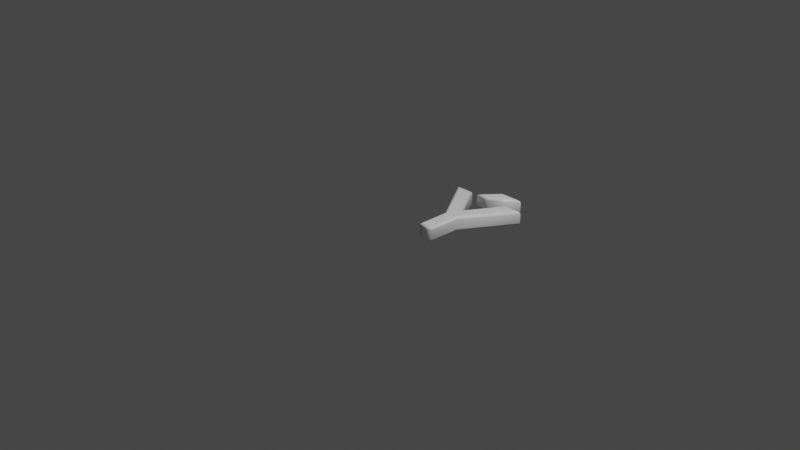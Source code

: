 # Source: 221.blend  (saved by Blender 2.83.19; exported with 4.5.12 LTS)
import bpy
from mathutils import Matrix  # noqa: F401  (used for matrix-valued properties, if any)

bpy.ops.wm.read_factory_settings(use_empty=True)
scene = bpy.context.scene
scene.name = 'Scene'

# ---- collections
col_collection = bpy.data.collections.new('Collection'); scene.collection.children.link(col_collection)

# ---- materials (node trees are filled in below, after node groups)
mat_material = bpy.data.materials.new('Material')
mat_material.alpha_threshold = 0.0
mat_material.use_transparent_shadow = False
mat_material.line_color = (0.0, 0.0, 0.0, 1.0)

# ---- material node trees
mat_material.use_nodes = True; mat_material.node_tree.nodes.clear()
_N = mat_material.node_tree.nodes; _L = mat_material.node_tree.links
n0 = _N.new('ShaderNodeOutputMaterial'); n0.name = 'Material Output'; n0.location = (300, 300)
n1 = _N.new('ShaderNodeBsdfPrincipled'); n1.name = 'Principled BSDF'; n1.location = (10, 300)
n1.distribution = 'GGX'
n1.subsurface_method = 'BURLEY'
n1.inputs[0].default_value = (1.0, 1.0, 1.0, 1.0)
n1.inputs[2].default_value = 0.4
n1.inputs[3].default_value = 1.45
n1.inputs[27].default_value = (0.0, 0.0, 0.0, 1.0)
n1.inputs[28].default_value = 1.0
_L.new(n1.outputs[0], n0.inputs[0])
n0.is_active_output = True

# ---- world
world_world = bpy.data.worlds.new('World'); scene.world = world_world
world_world.use_nodes = True; world_world.node_tree.nodes.clear()
_N = world_world.node_tree.nodes; _L = world_world.node_tree.links
n0 = _N.new('ShaderNodeOutputWorld'); n0.name = 'World Output'; n0.location = (300, 300)
n1 = _N.new('ShaderNodeBackground'); n1.name = 'Background'; n1.location = (10, 300)
n1.inputs[0].default_value = (0.05088, 0.05088, 0.05088, 1.0)
_L.new(n1.outputs[0], n0.inputs[0])
n0.is_active_output = True
world_world.color = (0.05088, 0.05088, 0.05088)
world_world.use_sun_shadow = False
world_world.sun_shadow_jitter_overblur = 0.0

# ---- cameras
cam_camera = bpy.data.cameras.new('Camera')
cam_camera.clip_end = 100.0
cam_camera.ortho_scale = 7.314

# ---- lights
light_light = bpy.data.lights.new('Light', 'POINT')
light_light.transmission_factor = 0.0
light_light.energy = 1000.0
light_light.shadow_soft_size = 0.1
light_light.shadow_maximum_resolution = 0.006
light_light.use_absolute_resolution = True

# ---- meshes
me_221 = bpy.data.meshes.new('221')
me_221.from_pydata([(0.3069, 0.9182, 0.08), (0.4325, 1.066, 0.08), (0.5782, 1.066, 0.08), (0.3839, 0.9182, 0.08), (0.7855, 0.8637, 0.08), (0.4609, 0.3389, 0.08), (0.4609, 1.311e-09, 0.08), (0.3507, 1.311e-09, 0.08), (0.3507, 0.3389, 0.08), (0.01777, 0.8637, 0.08), (0.154, 0.8637, 0.08), (0.4076, 0.4431, 0.08), (0.654, 0.8637, 0.08), (0.3069, 0.9182, -0.08), (0.4325, 1.066, -0.08), (0.5782, 1.066, -0.08), (0.3839, 0.9182, -0.08), (0.7855, 0.8637, -0.08), (0.4609, 0.3389, -0.08), (0.4609, -3.577e-10, -0.08), (0.3507, -3.577e-10, -0.08), (0.3507, 0.3389, -0.08), (0.01777, 0.8637, -0.08), (0.154, 0.8637, -0.08), (0.4076, 0.4431, -0.08), (0.654, 0.8637, -0.08), (0.3069, 0.9182, -0.08), (0.2821, 0.9068, -0.07772), (0.2611, 0.897, -0.07121), (0.247, 0.8905, -0.06148), (0.2421, 0.8882, -0.05), (0.2421, 0.8882, 0.05), (0.247, 0.8905, 0.06148), (0.2611, 0.897, 0.07121), (0.2821, 0.9068, 0.07772), (0.3069, 0.9182, 0.08), (0.4325, 1.066, -0.08), (0.4271, 1.078, -0.07772), (0.4226, 1.088, -0.07121), (0.4196, 1.094, -0.06148), (0.4186, 1.096, -0.05), (0.4186, 1.096, 0.05), (0.4196, 1.094, 0.06148), (0.4226, 1.088, 0.07121), (0.4271, 1.078, 0.07772), (0.4325, 1.066, 0.08), (0.5782, 1.066, -0.08), (0.6122, 1.078, -0.07772), (0.641, 1.088, -0.07121), (0.6603, 1.094, -0.06148), (0.667, 1.096, -0.05), (0.667, 1.096, 0.05), (0.6603, 1.094, 0.06148), (0.641, 1.088, 0.07121), (0.6122, 1.078, 0.07772), (0.5782, 1.066, 0.08), (0.3839, 0.9182, -0.08), (0.3878, 0.9068, -0.07772), (0.391, 0.897, -0.07121), (0.3932, 0.8905, -0.06148), (0.394, 0.8882, -0.05), (0.394, 0.8882, 0.05), (0.3932, 0.8905, 0.06148), (0.391, 0.897, 0.07121), (0.3878, 0.9068, 0.07772), (0.3839, 0.9182, 0.08), (0.7855, 0.8637, -0.08), (0.8061, 0.8752, -0.07772), (0.8236, 0.885, -0.07121), (0.8353, 0.8915, -0.06148), (0.8394, 0.8937, -0.05), (0.8394, 0.8937, 0.05), (0.8353, 0.8915, 0.06148), (0.8236, 0.885, 0.07121), (0.8061, 0.8752, 0.07772), (0.7855, 0.8637, 0.08), (0.4609, 0.3389, -0.08), (0.4724, 0.3356, -0.07772), (0.4821, 0.3328, -0.07121), (0.4886, 0.331, -0.06148), (0.4909, 0.3303, -0.05), (0.4909, 0.3303, 0.05), (0.4886, 0.331, 0.06148), (0.4821, 0.3328, 0.07121), (0.4724, 0.3356, 0.07772), (0.4609, 0.3389, 0.08), (0.4609, -3.577e-10, -0.08), (0.4724, -0.01148, -0.07772), (0.4821, -0.02121, -0.07121), (0.4886, -0.02772, -0.06148), (0.4909, -0.03, -0.05), (0.4909, -0.03, 0.05), (0.4886, -0.02772, 0.06148), (0.4821, -0.02121, 0.07121), (0.4724, -0.01148, 0.07772), (0.4609, 1.311e-09, 0.08), (0.3507, -3.577e-10, -0.08), (0.3392, -0.01148, -0.07772), (0.3295, -0.02121, -0.07121), (0.323, -0.02772, -0.06148), (0.3207, -0.03, -0.05), (0.3207, -0.03, 0.05), (0.323, -0.02772, 0.06148), (0.3295, -0.02121, 0.07121), (0.3392, -0.01148, 0.07772), (0.3507, 1.311e-09, 0.08), (0.3507, 0.3389, -0.08), (0.3392, 0.3355, -0.07772), (0.3295, 0.3327, -0.07121), (0.323, 0.3308, -0.06148), (0.3207, 0.3302, -0.05), (0.3207, 0.3302, 0.05), (0.323, 0.3308, 0.06148), (0.3295, 0.3327, 0.07121), (0.3392, 0.3355, 0.07772), (0.3507, 0.3389, 0.08), (0.01777, 0.8637, -0.08), (-0.003105, 0.8752, -0.07772), (-0.0208, 0.885, -0.07121), (-0.03263, 0.8915, -0.06148), (-0.03678, 0.8937, -0.05), (-0.03678, 0.8937, 0.05), (-0.03263, 0.8915, 0.06148), (-0.0208, 0.885, 0.07121), (-0.003105, 0.8752, 0.07772), (0.01777, 0.8637, 0.08), (0.154, 0.8637, -0.08), (0.1605, 0.8752, -0.07772), (0.166, 0.885, -0.07121), (0.1697, 0.8915, -0.06148), (0.171, 0.8937, -0.05), (0.171, 0.8937, 0.05), (0.1697, 0.8915, 0.06148), (0.166, 0.885, 0.07121), (0.1605, 0.8752, 0.07772), (0.154, 0.8637, 0.08), (0.4076, 0.4431, -0.08), (0.4074, 0.4656, -0.07772), (0.4073, 0.4846, -0.07121), (0.4072, 0.4974, -0.06148), (0.4072, 0.5018, -0.05), (0.4072, 0.5018, 0.05), (0.4072, 0.4974, 0.06148), (0.4073, 0.4846, 0.07121), (0.4074, 0.4656, 0.07772), (0.4076, 0.4431, 0.08), (0.654, 0.8637, -0.08), (0.6474, 0.8752, -0.07772), (0.6419, 0.885, -0.07121), (0.6381, 0.8915, -0.06148), (0.6368, 0.8937, -0.05), (0.6368, 0.8937, 0.05), (0.6381, 0.8915, 0.06148), (0.6419, 0.885, 0.07121), (0.6474, 0.8752, 0.07772), (0.654, 0.8637, 0.08)], [], [(8, 10, 9), (8, 11, 10), (11, 4, 12), (11, 5, 4), (8, 5, 11), (7, 5, 8), (7, 6, 5), (0, 2, 1), (0, 3, 2), (23, 21, 22), (24, 21, 23), (17, 24, 25), (18, 24, 17), (18, 21, 24), (18, 20, 21), (19, 20, 18), (15, 13, 14), (16, 13, 15), (27, 37, 36, 26), (28, 38, 37, 27), (29, 39, 38, 28), (30, 40, 39, 29), (31, 41, 40, 30), (32, 42, 41, 31), (33, 43, 42, 32), (34, 44, 43, 33), (35, 45, 44, 34), (37, 47, 46, 36), (38, 48, 47, 37), (39, 49, 48, 38), (40, 50, 49, 39), (41, 51, 50, 40), (42, 52, 51, 41), (43, 53, 52, 42), (44, 54, 53, 43), (45, 55, 54, 44), (47, 57, 56, 46), (48, 58, 57, 47), (49, 59, 58, 48), (50, 60, 59, 49), (51, 61, 60, 50), (52, 62, 61, 51), (53, 63, 62, 52), (54, 64, 63, 53), (55, 65, 64, 54), (57, 27, 26, 56), (58, 28, 27, 57), (59, 29, 28, 58), (60, 30, 29, 59), (61, 31, 30, 60), (62, 32, 31, 61), (63, 33, 32, 62), (64, 34, 33, 63), (65, 35, 34, 64), (67, 77, 76, 66), (68, 78, 77, 67), (69, 79, 78, 68), (70, 80, 79, 69), (71, 81, 80, 70), (72, 82, 81, 71), (73, 83, 82, 72), (74, 84, 83, 73), (75, 85, 84, 74), (77, 87, 86, 76), (78, 88, 87, 77), (79, 89, 88, 78), (80, 90, 89, 79), (81, 91, 90, 80), (82, 92, 91, 81), (83, 93, 92, 82), (84, 94, 93, 83), (85, 95, 94, 84), (87, 97, 96, 86), (88, 98, 97, 87), (89, 99, 98, 88), (90, 100, 99, 89), (91, 101, 100, 90), (92, 102, 101, 91), (93, 103, 102, 92), (94, 104, 103, 93), (95, 105, 104, 94), (97, 107, 106, 96), (98, 108, 107, 97), (99, 109, 108, 98), (100, 110, 109, 99), (101, 111, 110, 100), (102, 112, 111, 101), (103, 113, 112, 102), (104, 114, 113, 103), (105, 115, 114, 104), (107, 117, 116, 106), (108, 118, 117, 107), (109, 119, 118, 108), (110, 120, 119, 109), (111, 121, 120, 110), (112, 122, 121, 111), (113, 123, 122, 112), (114, 124, 123, 113), (115, 125, 124, 114), (117, 127, 126, 116), (118, 128, 127, 117), (119, 129, 128, 118), (120, 130, 129, 119), (121, 131, 130, 120), (122, 132, 131, 121), (123, 133, 132, 122), (124, 134, 133, 123), (125, 135, 134, 124), (127, 137, 136, 126), (128, 138, 137, 127), (129, 139, 138, 128), (130, 140, 139, 129), (131, 141, 140, 130), (132, 142, 141, 131), (133, 143, 142, 132), (134, 144, 143, 133), (135, 145, 144, 134), (137, 147, 146, 136), (138, 148, 147, 137), (139, 149, 148, 138), (140, 150, 149, 139), (141, 151, 150, 140), (142, 152, 151, 141), (143, 153, 152, 142), (144, 154, 153, 143), (145, 155, 154, 144), (147, 67, 66, 146), (148, 68, 67, 147), (149, 69, 68, 148), (150, 70, 69, 149), (151, 71, 70, 150), (152, 72, 71, 151), (153, 73, 72, 152), (154, 74, 73, 153), (155, 75, 74, 154)])
me_221.polygons.foreach_set('use_smooth', [0, 0, 0, 0, 0, 0, 0, 0, 0, 0, 0, 0, 0, 0, 0, 0, 0, 0, 1, 1, 1, 1, 1, 1, 1, 1, 1, 1, 1, 1, 1, 1, 1, 1, 1, 1, 1, 1, 1, 1, 1, 1, 1, 1, 1, 1, 1, 1, 1, 1, 1, 1, 1, 1, 1, 1, 1, 1, 1, 1, 1, 1, 1, 1, 1, 1, 1, 1, 1, 1, 1, 1, 1, 1, 1, 1, 1, 1, 1, 1, 1, 1, 1, 1, 1, 1, 1, 1, 1, 1, 1, 1, 1, 1, 1, 1, 1, 1, 1, 1, 1, 1, 1, 1, 1, 1, 1, 1, 1, 1, 1, 1, 1, 1, 1, 1, 1, 1, 1, 1, 1, 1, 1, 1, 1, 1, 1, 1, 1, 1, 1, 1, 1, 1, 1])
_uv = me_221.uv_layers.new(name='UVMap')
_uv.uv.foreach_set('vector', [0.1949, 0.8085, 0.4964, 0.9215, 0.4964, 0.9998, 0.1949, 0.8085, 0.2548, 0.7759, 0.4964, 0.9215, 0.2548, 0.7759, 0.4964, 0.5587, 0.4964, 0.6343, 0.2548, 0.7759, 0.1949, 0.7452, 0.4964, 0.5587, 0.1949, 0.8085, 0.1949, 0.7452, 0.2548, 0.7759, 0.0001996, 0.8085, 0.1949, 0.7452, 0.1949, 0.8085, 0.0001996, 0.8085, 0.0001996, 0.7452, 0.1949, 0.7452, 0.8528, 0.0001996, 0.8796, 0.1757, 0.8289, 0.1092, 0.8528, 0.0001996, 0.8796, 0.03539, 0.8796, 0.1757, 0.993, 0.637, 0.6915, 0.75, 0.993, 0.5587, 0.7514, 0.7827, 0.6915, 0.75, 0.993, 0.637, 0.993, 0.9998, 0.7514, 0.7827, 0.993, 0.9242, 0.6915, 0.8133, 0.7514, 0.7827, 0.993, 0.9998, 0.6915, 0.8133, 0.6915, 0.75, 0.7514, 0.7827, 0.6915, 0.8133, 0.4968, 0.75, 0.6915, 0.75, 0.4968, 0.8133, 0.4968, 0.75, 0.6915, 0.8133, 0.8796, 0.1761, 0.8528, 0.3517, 0.8289, 0.2427, 0.8796, 0.3165, 0.8528, 0.3517, 0.8796, 0.1761, 0.7436, 0.4057, 0.7512, 0.2253, 0.7462, 0.2263, 0.7451, 0.3812, 0.7434, 0.4278, 0.7568, 0.2243, 0.7512, 0.2253, 0.7436, 0.4057, 0.7446, 0.4453, 0.763, 0.2234, 0.7568, 0.2243, 0.7434, 0.4278, 0.7469, 0.4564, 0.7698, 0.2225, 0.763, 0.2234, 0.7446, 0.4453, 0.7418, 0.4454, 0.7061, 0.2078, 0.7698, 0.2225, 0.7469, 0.4564, 0.7448, 0.4418, 0.7045, 0.2079, 0.7061, 0.2078, 0.7418, 0.4454, 0.7489, 0.4327, 0.7023, 0.2077, 0.7045, 0.2079, 0.7448, 0.4418, 0.753, 0.4198, 0.6983, 0.207, 0.7023, 0.2077, 0.7489, 0.4327, 0.7562, 0.4062, 0.6909, 0.2051, 0.6983, 0.207, 0.753, 0.4198, 0.7512, 0.2253, 0.8147, 0.1026, 0.8102, 0.136, 0.7462, 0.2263, 0.7568, 0.2243, 0.8178, 0.07296, 0.8147, 0.1026, 0.7512, 0.2253, 0.763, 0.2234, 0.8187, 0.05037, 0.8178, 0.07296, 0.7568, 0.2243, 0.7698, 0.2225, 0.8173, 0.03734, 0.8187, 0.05037, 0.763, 0.2234, 0.7061, 0.2078, 0.8285, 0.0001996, 0.8173, 0.03734, 0.7698, 0.2225, 0.7045, 0.2079, 0.8253, 0.00728, 0.8285, 0.0001996, 0.7061, 0.2078, 0.7023, 0.2077, 0.8192, 0.0252, 0.8253, 0.00728, 0.7045, 0.2079, 0.6983, 0.207, 0.8112, 0.05111, 0.8192, 0.0252, 0.7023, 0.2077, 0.6909, 0.2051, 0.8026, 0.08066, 0.8112, 0.05111, 0.6983, 0.207, 0.8147, 0.1026, 0.7751, 0.3398, 0.7797, 0.3365, 0.8102, 0.136, 0.8178, 0.07296, 0.7698, 0.3422, 0.7751, 0.3398, 0.8147, 0.1026, 0.8187, 0.05037, 0.7637, 0.3438, 0.7698, 0.3422, 0.8178, 0.07296, 0.8173, 0.03734, 0.7571, 0.3447, 0.7637, 0.3438, 0.8187, 0.05037, 0.8285, 0.0001996, 0.8172, 0.3576, 0.7571, 0.3447, 0.8173, 0.03734, 0.8253, 0.00728, 0.8172, 0.3585, 0.8172, 0.3576, 0.8285, 0.0001996, 0.8192, 0.0252, 0.8182, 0.3594, 0.8172, 0.3585, 0.8253, 0.00728, 0.8112, 0.05111, 0.8213, 0.3609, 0.8182, 0.3594, 0.8192, 0.0252, 0.8026, 0.08066, 0.8285, 0.3639, 0.8213, 0.3609, 0.8112, 0.05111, 0.7751, 0.3398, 0.7436, 0.4057, 0.7451, 0.3812, 0.7797, 0.3365, 0.7698, 0.3422, 0.7434, 0.4278, 0.7436, 0.4057, 0.7751, 0.3398, 0.7637, 0.3438, 0.7446, 0.4453, 0.7434, 0.4278, 0.7698, 0.3422, 0.7571, 0.3447, 0.7469, 0.4564, 0.7446, 0.4453, 0.7637, 0.3438, 0.8172, 0.3576, 0.7418, 0.4454, 0.7469, 0.4564, 0.7571, 0.3447, 0.8172, 0.3585, 0.7448, 0.4418, 0.7418, 0.4454, 0.8172, 0.3576, 0.8182, 0.3594, 0.7489, 0.4327, 0.7448, 0.4418, 0.8172, 0.3585, 0.8213, 0.3609, 0.753, 0.4198, 0.7489, 0.4327, 0.8182, 0.3594, 0.8285, 0.3639, 0.7562, 0.4062, 0.753, 0.4198, 0.8213, 0.3609, 0.1936, 0.231, 0.438, 0.1556, 0.4402, 0.1623, 0.2002, 0.239, 0.1872, 0.2232, 0.4358, 0.1489, 0.438, 0.1556, 0.1936, 0.231, 0.1806, 0.2153, 0.4337, 0.142, 0.4358, 0.1489, 0.1872, 0.2232, 0.1739, 0.2061, 0.4316, 0.1349, 0.4337, 0.142, 0.1806, 0.2153, 0.1851, 0.206, 0.3962, 0.04804, 0.4316, 0.1349, 0.1739, 0.2061, 0.1797, 0.2024, 0.3936, 0.04213, 0.3962, 0.04804, 0.1851, 0.206, 0.1741, 0.198, 0.3912, 0.03644, 0.3936, 0.04213, 0.1797, 0.2024, 0.1682, 0.1921, 0.389, 0.03096, 0.3912, 0.03644, 0.1741, 0.198, 0.1616, 0.1843, 0.3869, 0.02577, 0.389, 0.03096, 0.1682, 0.1921, 0.438, 0.1556, 0.5436, 0.05068, 0.5442, 0.05416, 0.4402, 0.1623, 0.4358, 0.1489, 0.543, 0.04726, 0.5436, 0.05068, 0.438, 0.1556, 0.4337, 0.142, 0.5424, 0.04379, 0.543, 0.04726, 0.4358, 0.1489, 0.4316, 0.1349, 0.5418, 0.04028, 0.5424, 0.04379, 0.4337, 0.142, 0.3962, 0.04804, 0.543, 0.02058, 0.5418, 0.04028, 0.4316, 0.1349, 0.3936, 0.04213, 0.5434, 0.01611, 0.543, 0.02058, 0.3962, 0.04804, 0.3912, 0.03644, 0.5438, 0.01145, 0.5434, 0.01611, 0.3936, 0.04213, 0.389, 0.03096, 0.5446, 0.006266, 0.5438, 0.01145, 0.3912, 0.03644, 0.3869, 0.02577, 0.5456, 0.0001996, 0.5446, 0.006266, 0.389, 0.03096, 0.5436, 0.05068, 0.5691, 0.06178, 0.5646, 0.06384, 0.5442, 0.05416, 0.543, 0.04726, 0.5735, 0.0596, 0.5691, 0.06178, 0.5436, 0.05068, 0.5424, 0.04379, 0.5779, 0.05724, 0.5735, 0.0596, 0.543, 0.04726, 0.5418, 0.04028, 0.5825, 0.05461, 0.5779, 0.05724, 0.5424, 0.04379, 0.543, 0.02058, 0.5966, 0.03591, 0.5825, 0.05461, 0.5418, 0.04028, 0.5434, 0.01611, 0.5996, 0.0326, 0.5966, 0.03591, 0.543, 0.02058, 0.5438, 0.01145, 0.6029, 0.02869, 0.5996, 0.0326, 0.5434, 0.01611, 0.5446, 0.006266, 0.6067, 0.02406, 0.6029, 0.02869, 0.5438, 0.01145, 0.5456, 0.0001996, 0.6114, 0.01834, 0.6067, 0.02406, 0.5446, 0.006266, 0.5691, 0.06178, 0.547, 0.202, 0.5402, 0.2033, 0.5646, 0.06384, 0.5735, 0.0596, 0.5539, 0.2007, 0.547, 0.202, 0.5691, 0.06178, 0.5779, 0.05724, 0.5608, 0.1994, 0.5539, 0.2007, 0.5735, 0.0596, 0.5825, 0.05461, 0.5679, 0.1979, 0.5608, 0.1994, 0.5779, 0.05724, 0.5966, 0.03591, 0.665, 0.1911, 0.5679, 0.1979, 0.5825, 0.05461, 0.5996, 0.0326, 0.6718, 0.1897, 0.665, 0.1911, 0.5966, 0.03591, 0.6029, 0.02869, 0.6783, 0.1883, 0.6718, 0.1897, 0.5996, 0.0326, 0.6067, 0.02406, 0.6846, 0.1869, 0.6783, 0.1883, 0.6029, 0.02869, 0.6114, 0.01834, 0.6905, 0.1857, 0.6846, 0.1869, 0.6067, 0.02406, 0.547, 0.202, 0.6509, 0.4709, 0.6467, 0.4699, 0.5402, 0.2033, 0.5539, 0.2007, 0.6548, 0.4718, 0.6509, 0.4709, 0.547, 0.202, 0.5608, 0.1994, 0.6587, 0.4726, 0.6548, 0.4718, 0.5539, 0.2007, 0.5679, 0.1979, 0.6627, 0.4733, 0.6587, 0.4726, 0.5608, 0.1994, 0.665, 0.1911, 0.6542, 0.4731, 0.6627, 0.4733, 0.5679, 0.1979, 0.6718, 0.1897, 0.6576, 0.4729, 0.6542, 0.4731, 0.665, 0.1911, 0.6783, 0.1883, 0.6615, 0.4727, 0.6576, 0.4729, 0.6718, 0.1897, 0.6846, 0.1869, 0.6663, 0.4724, 0.6615, 0.4727, 0.6783, 0.1883, 0.6905, 0.1857, 0.6724, 0.472, 0.6663, 0.4724, 0.6846, 0.1869, 0.6509, 0.4709, 0.6176, 0.4875, 0.6184, 0.4832, 0.6467, 0.4699, 0.6548, 0.4718, 0.617, 0.4917, 0.6176, 0.4875, 0.6509, 0.4709, 0.6587, 0.4726, 0.6167, 0.4959, 0.617, 0.4917, 0.6548, 0.4718, 0.6627, 0.4733, 0.6165, 0.5006, 0.6167, 0.4959, 0.6587, 0.4726, 0.6542, 0.4731, 0.6618, 0.5312, 0.6165, 0.5006, 0.6627, 0.4733, 0.6576, 0.4729, 0.6676, 0.5373, 0.6618, 0.5312, 0.6542, 0.4731, 0.6615, 0.4727, 0.674, 0.5434, 0.6676, 0.5373, 0.6576, 0.4729, 0.6663, 0.4724, 0.6816, 0.5503, 0.674, 0.5434, 0.6615, 0.4727, 0.6724, 0.472, 0.6905, 0.5583, 0.6816, 0.5503, 0.6663, 0.4724, 0.6176, 0.4875, 0.4279, 0.2827, 0.4381, 0.273, 0.6184, 0.4832, 0.617, 0.4917, 0.4176, 0.2928, 0.4279, 0.2827, 0.6176, 0.4875, 0.6167, 0.4959, 0.4073, 0.3031, 0.4176, 0.2928, 0.617, 0.4917, 0.6165, 0.5006, 0.3969, 0.3135, 0.4073, 0.3031, 0.6167, 0.4959, 0.6618, 0.5312, 0.2989, 0.5019, 0.3969, 0.3135, 0.6165, 0.5006, 0.6676, 0.5373, 0.2952, 0.5134, 0.2989, 0.5019, 0.6618, 0.5312, 0.674, 0.5434, 0.2912, 0.5249, 0.2952, 0.5134, 0.6676, 0.5373, 0.6816, 0.5503, 0.2871, 0.5358, 0.2912, 0.5249, 0.674, 0.5434, 0.6905, 0.5583, 0.2833, 0.5459, 0.2871, 0.5358, 0.6816, 0.5503, 0.4279, 0.2827, 0.2162, 0.2874, 0.2137, 0.2767, 0.4381, 0.273, 0.4176, 0.2928, 0.2183, 0.2984, 0.2162, 0.2874, 0.4279, 0.2827, 0.4073, 0.3031, 0.22, 0.3097, 0.2183, 0.2984, 0.4176, 0.2928, 0.3969, 0.3135, 0.2214, 0.3211, 0.22, 0.3097, 0.4073, 0.3031, 0.2989, 0.5019, 0.06018, 0.3097, 0.2214, 0.3211, 0.3969, 0.3135, 0.2952, 0.5134, 0.04752, 0.3081, 0.06018, 0.3097, 0.2989, 0.5019, 0.2912, 0.5249, 0.03404, 0.3063, 0.04752, 0.3081, 0.2952, 0.5134, 0.2871, 0.5358, 0.01838, 0.3045, 0.03404, 0.3063, 0.2912, 0.5249, 0.2833, 0.5459, 0.0001996, 0.303, 0.01838, 0.3045, 0.2871, 0.5358, 0.2162, 0.2874, 0.1936, 0.231, 0.2002, 0.239, 0.2137, 0.2767, 0.2183, 0.2984, 0.1872, 0.2232, 0.1936, 0.231, 0.2162, 0.2874, 0.22, 0.3097, 0.1806, 0.2153, 0.1872, 0.2232, 0.2183, 0.2984, 0.2214, 0.3211, 0.1739, 0.2061, 0.1806, 0.2153, 0.22, 0.3097, 0.06018, 0.3097, 0.1851, 0.206, 0.1739, 0.2061, 0.2214, 0.3211, 0.04752, 0.3081, 0.1797, 0.2024, 0.1851, 0.206, 0.06018, 0.3097, 0.03404, 0.3063, 0.1741, 0.198, 0.1797, 0.2024, 0.04752, 0.3081, 0.01838, 0.3045, 0.1682, 0.1921, 0.1741, 0.198, 0.03404, 0.3063, 0.0001996, 0.303, 0.1616, 0.1843, 0.1682, 0.1921, 0.01838, 0.3045])
me_221.materials.append(mat_material)
me_221.use_remesh_fix_poles = True
me_221.use_remesh_preserve_attributes = False
me_221.use_mirror_vertex_groups = False
me_221.update()

# ---- objects
ob_light = bpy.data.objects.new('Light', light_light)
ob_camera = bpy.data.objects.new('Camera', cam_camera)
ob_221 = bpy.data.objects.new('221', me_221)

# ---- transforms, parenting, visibility, modifiers, constraints
ob_light.location = (4.076, 1.005, 5.904)
ob_light.rotation_euler = (0.6503, 0.05522, 1.866)
ob_light.lock_rotations_4d = False
ob_light.empty_display_type = 'ARROWS'
ob_light.color = (0.0, 0.0, 0.0, 0.0)
ob_light.lineart.crease_threshold = 0.0
ob_camera.location = (7.359, -6.926, 4.958)
ob_camera.rotation_euler = (1.109, 0.0, 0.8149)
ob_camera.lock_rotations_4d = False
ob_camera.empty_display_type = 'ARROWS'
ob_camera.color = (0.0, 0.0, 0.0, 0.0)
ob_camera.display_type = 'WIRE'
ob_camera.lineart.crease_threshold = 0.0
ob_221.location = (0.0, 0.0, 0.0)
ob_221.lineart.crease_threshold = 0.0

# ---- collection membership
col_collection.objects.link(ob_light)
col_collection.objects.link(ob_camera)
col_collection.objects.link(ob_221)

# ---- scene / render settings (as saved in the file)
scene.camera = ob_camera
scene.frame_start = 1; scene.frame_end = 250; scene.frame_set(1)
scene.render.engine = 'BLENDER_EEVEE_NEXT'
scene.cycles.use_denoising = False
scene.cycles.samples = 128
scene.cycles.sampling_pattern = 'TABULATED_SOBOL'
scene.cycles.use_adaptive_sampling = False
scene.cycles.use_light_tree = False
scene.view_settings.view_transform = 'Filmic'
bpy.context.view_layer.update()
